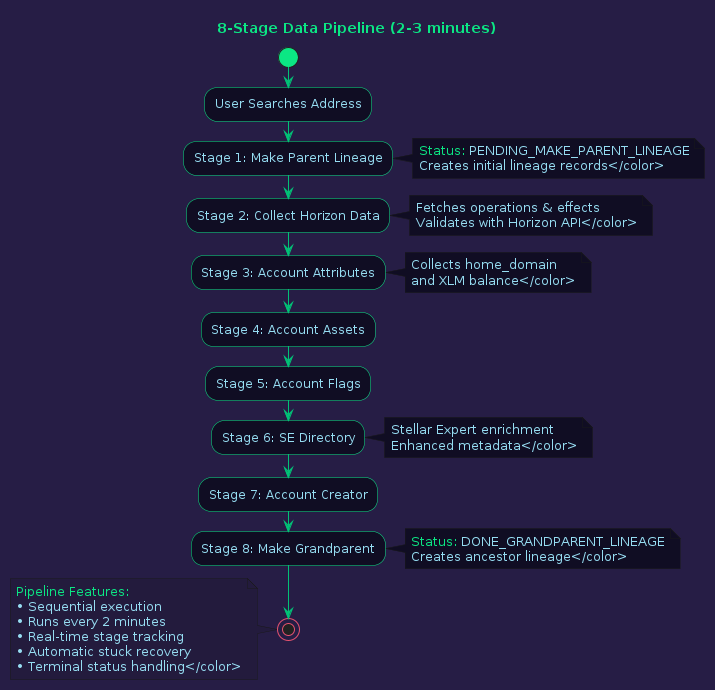

The diagram above was rendered by PlantUML. Its source (embedded in the PNG):
@startuml Data Pipeline

skinparam backgroundColor #261D45
skinparam activity {
    BackgroundColor #100D23
    BorderColor #0BE784
    FontColor #96DDF2
}
skinparam activityArrowColor #01C176
skinparam activityStartColor #0BE784
skinparam activityStopColor #E5526F
skinparam defaultFontColor #96DDF2

title <color:#0BE784>8-Stage Data Pipeline (2-3 minutes)</color>

start

:User Searches Address;

:Stage 1: Make Parent Lineage;
note right #100D23
  <color:#0BE784>Status:</color> <color:#96DDF2>PENDING_MAKE_PARENT_LINEAGE
  Creates initial lineage records</color>
end note

:Stage 2: Collect Horizon Data;
note right #100D23
  <color:#96DDF2>Fetches operations & effects
  Validates with Horizon API</color>
end note

:Stage 3: Account Attributes;
note right #100D23
  <color:#96DDF2>Collects home_domain
  and XLM balance</color>
end note

:Stage 4: Account Assets;

:Stage 5: Account Flags;

:Stage 6: SE Directory;
note right #100D23
  <color:#96DDF2>Stellar Expert enrichment
  Enhanced metadata</color>
end note

:Stage 7: Account Creator;

:Stage 8: Make Grandparent;
note right #100D23
  <color:#0BE784>Status:</color> <color:#96DDF2>DONE_GRANDPARENT_LINEAGE
  Creates ancestor lineage</color>
end note

stop

note left #231B3D
  <color:#0BE784>Pipeline Features:</color>
  <color:#96DDF2>• Sequential execution
  • Runs every 2 minutes
  • Real-time stage tracking
  • Automatic stuck recovery
  • Terminal status handling</color>
end note

@enduml